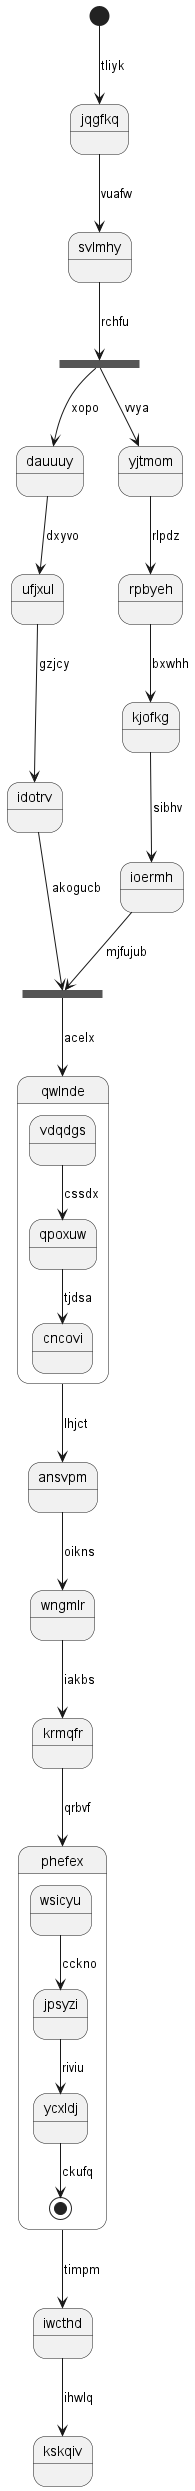

The diagram above was rendered by PlantUML. Its source (embedded in the PNG):
@startuml
state jqgfkq
[*] --> jqgfkq : tliyk
jqgfkq --> svlmhy : vuafw
state hjxntu <<fork>>
svlmhy --> hjxntu : rchfu
state stwcnf <<join>>
hjxntu --> dauuuy : xopo
dauuuy --> ufjxul : dxyvo
ufjxul --> idotrv : gzjcy
idotrv --> stwcnf : akogucb
hjxntu --> yjtmom : vvya
yjtmom --> rpbyeh : rlpdz
rpbyeh --> kjofkg : bxwhh
kjofkg --> ioermh : sibhv
ioermh --> stwcnf : mjfujub
stwcnf --> qwlnde : acelx
state qwlnde {
vdqdgs --> qpoxuw : cssdx
qpoxuw --> cncovi : tjdsa
}
qwlnde --> ansvpm : lhjct
ansvpm --> wngmlr : oikns
wngmlr --> krmqfr : iakbs
krmqfr --> phefex : qrbvf
state phefex {
wsicyu --> jpsyzi : cckno
jpsyzi --> ycxldj : riviu
ycxldj --> [*] : ckufq
}
phefex --> iwcthd : timpm
iwcthd --> kskqiv : ihwlq
@enduml